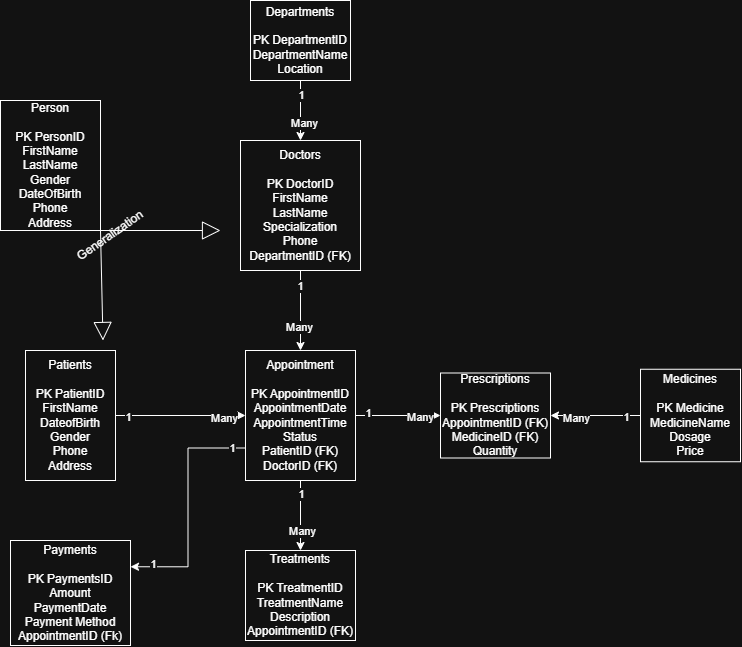

The diagram above was exported from draw.io. Its source (the exported page's mxGraphModel, read from the mxfile embedded in the PNG):
<mxGraphModel dx="1030" dy="562" grid="1" gridSize="10" guides="1" tooltips="1" connect="1" arrows="1" fold="1" page="1" pageScale="1" pageWidth="850" pageHeight="1100" math="0" shadow="0">
  <root>
    <mxCell id="0" />
    <mxCell id="1" parent="0" />
    <mxCell id="SNZ8UDDE2k9c_ko8w6OX-11" edge="1" parent="1" source="SNZ8UDDE2k9c_ko8w6OX-1" style="edgeStyle=orthogonalEdgeStyle;rounded=0;orthogonalLoop=1;jettySize=auto;html=1;exitX=1;exitY=0.5;exitDx=0;exitDy=0;entryX=0;entryY=0.5;entryDx=0;entryDy=0;" target="SNZ8UDDE2k9c_ko8w6OX-4">
      <mxGeometry relative="1" as="geometry" />
    </mxCell>
    <mxCell id="SNZ8UDDE2k9c_ko8w6OX-12" connectable="0" parent="SNZ8UDDE2k9c_ko8w6OX-11" style="edgeLabel;html=1;align=center;verticalAlign=middle;resizable=0;points=[];" value="1" vertex="1">
      <mxGeometry relative="1" x="-0.8185" y="-1" as="geometry">
        <mxPoint as="offset" />
      </mxGeometry>
    </mxCell>
    <mxCell id="SNZ8UDDE2k9c_ko8w6OX-20" connectable="0" parent="SNZ8UDDE2k9c_ko8w6OX-11" style="edgeLabel;html=1;align=center;verticalAlign=middle;resizable=0;points=[];" value="Many" vertex="1">
      <mxGeometry relative="1" x="0.6585" y="-2" as="geometry">
        <mxPoint as="offset" />
      </mxGeometry>
    </mxCell>
    <mxCell id="SNZ8UDDE2k9c_ko8w6OX-1" parent="1" style="whiteSpace=wrap;html=1;align=center;" value="Patients&lt;div&gt;&lt;br&gt;&lt;/div&gt;&lt;div&gt;PK PatientID&lt;/div&gt;&lt;div&gt;FirstName&lt;/div&gt;&lt;div&gt;DateofBirth&lt;/div&gt;&lt;div&gt;Gender&lt;/div&gt;&lt;div&gt;Phone&lt;/div&gt;&lt;div&gt;Address&lt;/div&gt;" vertex="1">
      <mxGeometry height="130" width="90" x="105" y="360" as="geometry" />
    </mxCell>
    <mxCell id="SNZ8UDDE2k9c_ko8w6OX-13" edge="1" parent="1" source="SNZ8UDDE2k9c_ko8w6OX-2" style="edgeStyle=orthogonalEdgeStyle;rounded=0;orthogonalLoop=1;jettySize=auto;html=1;exitX=0.5;exitY=1;exitDx=0;exitDy=0;entryX=0.5;entryY=0;entryDx=0;entryDy=0;" target="SNZ8UDDE2k9c_ko8w6OX-4">
      <mxGeometry relative="1" as="geometry" />
    </mxCell>
    <mxCell id="SNZ8UDDE2k9c_ko8w6OX-14" connectable="0" parent="SNZ8UDDE2k9c_ko8w6OX-13" style="edgeLabel;html=1;align=center;verticalAlign=middle;resizable=0;points=[];" value="1" vertex="1">
      <mxGeometry relative="1" x="-0.63" y="-1" as="geometry">
        <mxPoint as="offset" />
      </mxGeometry>
    </mxCell>
    <mxCell id="SNZ8UDDE2k9c_ko8w6OX-21" connectable="0" parent="SNZ8UDDE2k9c_ko8w6OX-13" style="edgeLabel;html=1;align=center;verticalAlign=middle;resizable=0;points=[];" value="Many" vertex="1">
      <mxGeometry relative="1" x="0.39" y="-2" as="geometry">
        <mxPoint as="offset" />
      </mxGeometry>
    </mxCell>
    <mxCell id="SNZ8UDDE2k9c_ko8w6OX-2" parent="1" style="whiteSpace=wrap;html=1;align=center;" value="Doctors&lt;div&gt;&lt;br&gt;&lt;/div&gt;&lt;div&gt;PK DoctorID&lt;/div&gt;&lt;div&gt;FirstName&lt;/div&gt;&lt;div&gt;LastName&lt;/div&gt;&lt;div&gt;Specialization&lt;/div&gt;&lt;div&gt;Phone&lt;/div&gt;&lt;div&gt;DepartmentID (FK)&lt;/div&gt;" vertex="1">
      <mxGeometry height="130" width="120" x="320" y="150" as="geometry" />
    </mxCell>
    <mxCell id="SNZ8UDDE2k9c_ko8w6OX-9" edge="1" parent="1" source="SNZ8UDDE2k9c_ko8w6OX-3" style="edgeStyle=orthogonalEdgeStyle;rounded=0;orthogonalLoop=1;jettySize=auto;html=1;exitX=0.5;exitY=1;exitDx=0;exitDy=0;entryX=0.5;entryY=0;entryDx=0;entryDy=0;" target="SNZ8UDDE2k9c_ko8w6OX-2">
      <mxGeometry relative="1" as="geometry" />
    </mxCell>
    <mxCell id="SNZ8UDDE2k9c_ko8w6OX-10" connectable="0" parent="SNZ8UDDE2k9c_ko8w6OX-9" style="edgeLabel;html=1;align=center;verticalAlign=middle;resizable=0;points=[];" value="1" vertex="1">
      <mxGeometry relative="1" x="-0.5467" as="geometry">
        <mxPoint as="offset" />
      </mxGeometry>
    </mxCell>
    <mxCell id="SNZ8UDDE2k9c_ko8w6OX-19" connectable="0" parent="SNZ8UDDE2k9c_ko8w6OX-9" style="edgeLabel;html=1;align=center;verticalAlign=middle;resizable=0;points=[];" value="Many" vertex="1">
      <mxGeometry relative="1" x="0.3867" y="3" as="geometry">
        <mxPoint as="offset" />
      </mxGeometry>
    </mxCell>
    <mxCell id="SNZ8UDDE2k9c_ko8w6OX-3" parent="1" style="whiteSpace=wrap;html=1;align=center;" value="Departments&lt;div&gt;&lt;br&gt;&lt;/div&gt;&lt;div&gt;PK DepartmentID&lt;/div&gt;&lt;div&gt;DepartmentName&lt;/div&gt;&lt;div&gt;Location&lt;/div&gt;" vertex="1">
      <mxGeometry height="80" width="100" x="330" y="10" as="geometry" />
    </mxCell>
    <mxCell id="SNZ8UDDE2k9c_ko8w6OX-15" edge="1" parent="1" source="SNZ8UDDE2k9c_ko8w6OX-4" style="edgeStyle=orthogonalEdgeStyle;rounded=0;orthogonalLoop=1;jettySize=auto;html=1;exitX=0.5;exitY=1;exitDx=0;exitDy=0;entryX=0.5;entryY=0;entryDx=0;entryDy=0;" target="SNZ8UDDE2k9c_ko8w6OX-5">
      <mxGeometry relative="1" as="geometry" />
    </mxCell>
    <mxCell id="SNZ8UDDE2k9c_ko8w6OX-16" connectable="0" parent="SNZ8UDDE2k9c_ko8w6OX-15" style="edgeLabel;html=1;align=center;verticalAlign=middle;resizable=0;points=[];" value="1" vertex="1">
      <mxGeometry relative="1" x="-0.6343" as="geometry">
        <mxPoint as="offset" />
      </mxGeometry>
    </mxCell>
    <mxCell id="SNZ8UDDE2k9c_ko8w6OX-22" connectable="0" parent="SNZ8UDDE2k9c_ko8w6OX-15" style="edgeLabel;html=1;align=center;verticalAlign=middle;resizable=0;points=[];" value="Many" vertex="1">
      <mxGeometry relative="1" x="0.4171" y="1" as="geometry">
        <mxPoint as="offset" />
      </mxGeometry>
    </mxCell>
    <mxCell id="SNZ8UDDE2k9c_ko8w6OX-24" edge="1" parent="1" source="SNZ8UDDE2k9c_ko8w6OX-4" style="edgeStyle=orthogonalEdgeStyle;rounded=0;orthogonalLoop=1;jettySize=auto;html=1;exitX=0;exitY=0.75;exitDx=0;exitDy=0;entryX=1;entryY=0.25;entryDx=0;entryDy=0;" target="SNZ8UDDE2k9c_ko8w6OX-8">
      <mxGeometry relative="1" as="geometry" />
    </mxCell>
    <mxCell id="SNZ8UDDE2k9c_ko8w6OX-25" connectable="0" parent="SNZ8UDDE2k9c_ko8w6OX-24" style="edgeLabel;html=1;align=center;verticalAlign=middle;resizable=0;points=[];" value="1" vertex="1">
      <mxGeometry relative="1" x="-0.8785" as="geometry">
        <mxPoint as="offset" />
      </mxGeometry>
    </mxCell>
    <mxCell id="SNZ8UDDE2k9c_ko8w6OX-26" connectable="0" parent="SNZ8UDDE2k9c_ko8w6OX-24" style="edgeLabel;html=1;align=center;verticalAlign=middle;resizable=0;points=[];" value="1" vertex="1">
      <mxGeometry relative="1" x="0.805" y="-3" as="geometry">
        <mxPoint as="offset" />
      </mxGeometry>
    </mxCell>
    <mxCell id="SNZ8UDDE2k9c_ko8w6OX-27" edge="1" parent="1" source="SNZ8UDDE2k9c_ko8w6OX-4" style="edgeStyle=orthogonalEdgeStyle;rounded=0;orthogonalLoop=1;jettySize=auto;html=1;exitX=1;exitY=0.5;exitDx=0;exitDy=0;entryX=0;entryY=0.5;entryDx=0;entryDy=0;" target="SNZ8UDDE2k9c_ko8w6OX-7">
      <mxGeometry relative="1" as="geometry" />
    </mxCell>
    <mxCell id="SNZ8UDDE2k9c_ko8w6OX-28" connectable="0" parent="SNZ8UDDE2k9c_ko8w6OX-27" style="edgeLabel;html=1;align=center;verticalAlign=middle;resizable=0;points=[];" value="1" vertex="1">
      <mxGeometry relative="1" x="-0.7224" y="3" as="geometry">
        <mxPoint as="offset" />
      </mxGeometry>
    </mxCell>
    <mxCell id="SNZ8UDDE2k9c_ko8w6OX-29" connectable="0" parent="SNZ8UDDE2k9c_ko8w6OX-27" style="edgeLabel;html=1;align=center;verticalAlign=middle;resizable=0;points=[];" value="Many" vertex="1">
      <mxGeometry relative="1" x="0.5012" y="-1" as="geometry">
        <mxPoint as="offset" />
      </mxGeometry>
    </mxCell>
    <mxCell id="SNZ8UDDE2k9c_ko8w6OX-4" parent="1" style="whiteSpace=wrap;html=1;align=center;" value="Appointment&lt;div&gt;&lt;br&gt;&lt;/div&gt;&lt;div&gt;PK AppointmentID&lt;/div&gt;&lt;div&gt;AppointmentDate&lt;/div&gt;&lt;div&gt;AppointmentTime&lt;/div&gt;&lt;div&gt;Status&lt;/div&gt;&lt;div&gt;PatientID (FK)&lt;/div&gt;&lt;div&gt;DoctorID (FK)&lt;/div&gt;" vertex="1">
      <mxGeometry height="130" width="110" x="325" y="360" as="geometry" />
    </mxCell>
    <mxCell id="SNZ8UDDE2k9c_ko8w6OX-5" parent="1" style="whiteSpace=wrap;html=1;align=center;" value="&lt;div&gt;Treatments&lt;/div&gt;&lt;div&gt;&lt;br&gt;&lt;/div&gt;PK TreatmentID&lt;div&gt;TreatmentName&lt;/div&gt;&lt;div&gt;Description&lt;/div&gt;&lt;div&gt;AppointmentID (FK)&lt;/div&gt;" vertex="1">
      <mxGeometry height="90" width="110" x="325" y="560" as="geometry" />
    </mxCell>
    <mxCell id="SNZ8UDDE2k9c_ko8w6OX-30" edge="1" parent="1" source="SNZ8UDDE2k9c_ko8w6OX-6" style="edgeStyle=orthogonalEdgeStyle;rounded=0;orthogonalLoop=1;jettySize=auto;html=1;exitX=0;exitY=0.5;exitDx=0;exitDy=0;entryX=1;entryY=0.5;entryDx=0;entryDy=0;" target="SNZ8UDDE2k9c_ko8w6OX-7">
      <mxGeometry relative="1" as="geometry" />
    </mxCell>
    <mxCell id="SNZ8UDDE2k9c_ko8w6OX-31" connectable="0" parent="SNZ8UDDE2k9c_ko8w6OX-30" style="edgeLabel;html=1;align=center;verticalAlign=middle;resizable=0;points=[];" value="1" vertex="1">
      <mxGeometry relative="1" x="-0.6622" y="1" as="geometry">
        <mxPoint as="offset" />
      </mxGeometry>
    </mxCell>
    <mxCell id="SNZ8UDDE2k9c_ko8w6OX-32" connectable="0" parent="SNZ8UDDE2k9c_ko8w6OX-30" style="edgeLabel;html=1;align=center;verticalAlign=middle;resizable=0;points=[];" value="Many" vertex="1">
      <mxGeometry relative="1" x="0.4489" y="2" as="geometry">
        <mxPoint as="offset" />
      </mxGeometry>
    </mxCell>
    <mxCell id="SNZ8UDDE2k9c_ko8w6OX-6" parent="1" style="whiteSpace=wrap;html=1;align=center;" value="&lt;div&gt;Medicines&lt;/div&gt;&lt;div&gt;&lt;br&gt;&lt;/div&gt;PK Medicine&lt;div&gt;MedicineName&lt;/div&gt;&lt;div&gt;Dosage&lt;/div&gt;&lt;div&gt;Price&lt;/div&gt;" vertex="1">
      <mxGeometry height="92.5" width="100" x="720" y="378.75" as="geometry" />
    </mxCell>
    <mxCell id="SNZ8UDDE2k9c_ko8w6OX-7" parent="1" style="whiteSpace=wrap;html=1;align=center;" value="Prescriptions&lt;div&gt;&lt;br&gt;&lt;/div&gt;&lt;div&gt;PK Prescriptions&lt;/div&gt;&lt;div&gt;AppointmentID (FK&lt;span style=&quot;background-color: transparent; color: light-dark(rgb(0, 0, 0), rgb(255, 255, 255));&quot;&gt;)&lt;/span&gt;&lt;/div&gt;&lt;div&gt;MedicineID (FK)&lt;/div&gt;&lt;div&gt;Quantity&lt;/div&gt;" vertex="1">
      <mxGeometry height="85" width="110" x="520" y="382.5" as="geometry" />
    </mxCell>
    <mxCell id="SNZ8UDDE2k9c_ko8w6OX-8" parent="1" style="whiteSpace=wrap;html=1;align=center;" value="Payments&lt;div&gt;&lt;br&gt;&lt;/div&gt;&lt;div&gt;PK PaymentsID&lt;/div&gt;&lt;div&gt;Amount&lt;/div&gt;&lt;div&gt;PaymentDate&lt;/div&gt;&lt;div&gt;Payment Method&lt;/div&gt;&lt;div&gt;AppointmentID (Fk)&lt;/div&gt;" vertex="1">
      <mxGeometry height="105" width="120" x="90" y="550" as="geometry" />
    </mxCell>
    <mxCell id="SNZ8UDDE2k9c_ko8w6OX-33" parent="1" style="whiteSpace=wrap;html=1;align=center;" value="Person&lt;div&gt;&lt;br&gt;&lt;/div&gt;&lt;div&gt;PK PersonID&lt;/div&gt;&lt;div&gt;FirstName&lt;/div&gt;&lt;div&gt;LastName&lt;/div&gt;&lt;div&gt;Gender&lt;/div&gt;&lt;div&gt;DateOfBirth&lt;/div&gt;&lt;div&gt;Phone&lt;/div&gt;&lt;div&gt;Address&lt;/div&gt;" vertex="1">
      <mxGeometry height="130" width="100" x="80" y="110" as="geometry" />
    </mxCell>
    <mxCell id="SNZ8UDDE2k9c_ko8w6OX-36" edge="1" parent="1" style="endArrow=block;endSize=16;endFill=0;html=1;rounded=0;" value="">
      <mxGeometry relative="1" width="160" as="geometry">
        <mxPoint as="offset" />
        <mxPoint x="180" y="240" as="sourcePoint" />
        <mxPoint x="300" y="240" as="targetPoint" />
      </mxGeometry>
    </mxCell>
    <mxCell id="SNZ8UDDE2k9c_ko8w6OX-38" edge="1" parent="1" style="endArrow=block;endSize=16;endFill=0;html=1;rounded=0;entryX=0.75;entryY=0;entryDx=0;entryDy=0;" value="">
      <mxGeometry relative="1" width="160" as="geometry">
        <mxPoint as="offset" />
        <mxPoint x="180" y="240" as="sourcePoint" />
        <mxPoint x="182.5" y="350" as="targetPoint" />
      </mxGeometry>
    </mxCell>
    <mxCell id="SNZ8UDDE2k9c_ko8w6OX-39" parent="1" style="text;html=1;whiteSpace=wrap;strokeColor=none;fillColor=none;align=center;verticalAlign=middle;rounded=0;rotation=-35;" value="Generalization" vertex="1">
      <mxGeometry height="30" width="60" x="160" y="230" as="geometry" />
    </mxCell>
  </root>
</mxGraphModel>